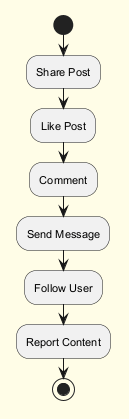

The diagram above was rendered by PlantUML. Its source (embedded in the PNG):
@startuml
skinparam backgroundColor #FFFDE7
skinparam classBackgroundColor #FFF9C4
skinparam classBorderColor #F57F17
skinparam defaultFontSize 11
start
:Share Post;
:Like Post;
:Comment;
:Send Message;
:Follow User;
:Report Content;
stop
@enduml